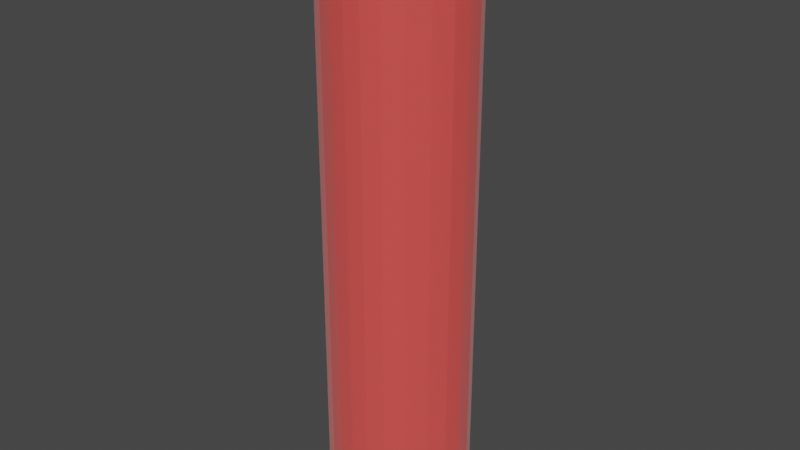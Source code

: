 # Source: boxing.blend  (saved by Blender 2.92.15; exported with 4.5.12 LTS)
import bpy
from mathutils import Matrix  # noqa: F401  (used for matrix-valued properties, if any)

bpy.ops.wm.read_factory_settings(use_empty=True)
scene = bpy.context.scene
scene.name = 'Scene'

# ---- collections
col_collection = bpy.data.collections.new('Collection'); scene.collection.children.link(col_collection)

# ---- materials (node trees are filled in below, after node groups)
mat_material_001 = bpy.data.materials.new('Material.001')
mat_material_001.use_transparent_shadow = False

# ---- material node trees
mat_material_001.use_nodes = True; mat_material_001.node_tree.nodes.clear()
_N = mat_material_001.node_tree.nodes; _L = mat_material_001.node_tree.links
n0 = _N.new('ShaderNodeBsdfPrincipled'); n0.name = 'Principled BSDF'; n0.location = (10, 300)
n0.distribution = 'GGX'
n0.subsurface_method = 'BURLEY'
n0.inputs[0].default_value = (0.8, 0.06743, 0.05963, 1.0)
n0.inputs[2].default_value = 0.7624
n0.inputs[3].default_value = 1.45
n0.inputs[8].default_value = 1.0
n0.inputs[10].default_value = 0.05446
n0.inputs[24].default_value = 0.1277
n0.inputs[27].default_value = (0.0, 0.0, 0.0, 1.0)
n0.inputs[28].default_value = 1.0
n1 = _N.new('ShaderNodeOutputMaterial'); n1.name = 'Material Output'; n1.location = (300, 300)
_L.new(n0.outputs[0], n1.inputs[0])
n1.is_active_output = True

# ---- world
world_world = bpy.data.worlds.new('World'); scene.world = world_world
world_world.use_nodes = True; world_world.node_tree.nodes.clear()
_N = world_world.node_tree.nodes; _L = world_world.node_tree.links
n0 = _N.new('ShaderNodeOutputWorld'); n0.name = 'World Output'; n0.location = (300, 300)
n1 = _N.new('ShaderNodeBackground'); n1.name = 'Background'; n1.location = (10, 300)
n1.inputs[0].default_value = (0.05088, 0.05088, 0.05088, 1.0)
_L.new(n1.outputs[0], n0.inputs[0])
n0.is_active_output = True
world_world.color = (0.05088, 0.05088, 0.05088)
world_world.use_sun_shadow = False
world_world.sun_shadow_jitter_overblur = 0.0

# ---- meshes
me_plane = bpy.data.meshes.new('Plane')
me_plane.from_pydata([(-0.15, -0.15, 0.0), (0.15, -0.15, 0.0), (-0.15, 0.15, 0.0), (0.15, 0.15, 0.0), (-0.1914, 0.1, 0.0), (-0.2178, 0.05, 0.0), (-0.2264, 0.0, 0.0), (-0.2178, -0.05, 0.0), (-0.1914, -0.1, 0.0), (0.1914, -0.1, 0.0), (0.2178, -0.05, 0.0), (0.2264, 0.0, 0.0), (0.2178, 0.05, 0.0), (0.1914, 0.1, 0.0), (-0.1, -0.1795, 0.0), (-0.05, -0.1973, 0.0), (0.0, -0.2027, 0.0), (0.05, -0.1973, 0.0), (0.1, -0.1795, 0.0), (0.1, 0.1795, 0.0), (0.05, 0.1973, 0.0), (0.0, 0.2027, 0.0), (-0.05, 0.1973, 0.0), (-0.1, 0.1795, 0.0), (0.1276, -0.1197, 0.0), (0.06381, -0.1315, 0.0), (5.292e-10, -0.1352, 0.0), (-0.06381, -0.1315, 0.0), (-0.1276, -0.1197, 0.0), (0.1452, -0.05983, 0.0), (0.07261, -0.06577, 0.0), (7.978e-10, -0.06758, 0.0), (-0.07261, -0.06577, 0.0), (-0.1452, -0.05983, 0.0), (0.1509, -2.301e-10, 0.0), (0.07546, -4.644e-10, 0.0), (8.291e-10, -5.359e-10, 0.0), (-0.07546, -4.644e-10, 0.0), (-0.1509, -2.301e-10, 0.0), (0.1452, 0.05983, 0.0), (0.07261, 0.06577, 0.0), (7.978e-10, 0.06758, 0.0), (-0.07261, 0.06577, 0.0), (-0.1452, 0.05983, 0.0), (0.1276, 0.1197, 0.0), (0.06381, 0.1315, 0.0), (5.292e-10, 0.1352, 0.0), (-0.06381, 0.1315, 0.0), (-0.1276, 0.1197, 0.0), (-0.1914, -0.1, 1.7), (-0.15, -0.15, 1.7), (0.1, -0.1795, 1.7), (0.15, -0.15, 1.7), (0.1914, 0.1, 1.7), (0.15, 0.15, 1.7), (-0.1, 0.1795, 1.7), (-0.15, 0.15, 1.7), (-0.1914, 0.1, 1.7), (-0.2178, 0.05, 1.7), (-0.2264, 0.0, 1.7), (-0.2178, -0.05, 1.7), (0.1914, -0.1, 1.7), (0.2178, -0.05, 1.7), (0.2264, 0.0, 1.7), (0.2178, 0.05, 1.7), (-0.1276, -0.1197, 1.7), (-0.1452, -0.05983, 1.7), (-0.1509, -2.301e-10, 1.7), (-0.1452, 0.05983, 1.7), (-0.1276, 0.1197, 1.7), (-0.1, -0.1795, 1.7), (-0.05, -0.1973, 1.7), (0.0, -0.2027, 1.7), (0.05, -0.1973, 1.7), (0.1, 0.1795, 1.7), (0.05, 0.1973, 1.7), (0.0, 0.2027, 1.7), (-0.05, 0.1973, 1.7), (0.1276, -0.1197, 1.7), (0.06381, -0.1315, 1.7), (5.292e-10, -0.1352, 1.7), (-0.06381, -0.1315, 1.7), (0.1452, -0.05983, 1.7), (0.07261, -0.06577, 1.7), (7.978e-10, -0.06758, 1.7), (-0.07261, -0.06577, 1.7), (0.1509, -2.301e-10, 1.7), (0.07546, -4.644e-10, 1.7), (8.291e-10, -5.359e-10, 1.7), (-0.07546, -4.644e-10, 1.7), (0.1452, 0.05983, 1.7), (0.07261, 0.06577, 1.7), (7.978e-10, 0.06758, 1.7), (-0.07261, 0.06577, 1.7), (0.1276, 0.1197, 1.7), (0.06381, 0.1315, 1.7), (5.292e-10, 0.1352, 1.7), (-0.06381, 0.1315, 1.7)], [], [(44, 19, 3, 13), (18, 24, 9, 1), (24, 29, 10, 9), (29, 34, 11, 10), (34, 39, 12, 11), (39, 44, 13, 12), (5, 4, 48, 43), (43, 48, 47, 42), (42, 47, 46, 41), (41, 46, 45, 40), (40, 45, 44, 39), (6, 5, 43, 38), (38, 43, 42, 37), (37, 42, 41, 36), (36, 41, 40, 35), (35, 40, 39, 34), (7, 6, 38, 33), (33, 38, 37, 32), (32, 37, 36, 31), (31, 36, 35, 30), (30, 35, 34, 29), (8, 7, 33, 28), (28, 33, 32, 27), (27, 32, 31, 26), (26, 31, 30, 25), (25, 30, 29, 24), (0, 8, 28, 14), (14, 28, 27, 15), (15, 27, 26, 16), (16, 26, 25, 17), (17, 25, 24, 18), (4, 2, 23, 48), (48, 23, 22, 47), (47, 22, 21, 46), (46, 21, 20, 45), (45, 20, 19, 44), (94, 53, 54, 74), (51, 52, 61, 78), (78, 61, 62, 82), (82, 62, 63, 86), (86, 63, 64, 90), (90, 64, 53, 94), (58, 68, 69, 57), (68, 93, 97, 69), (93, 92, 96, 97), (92, 91, 95, 96), (91, 90, 94, 95), (59, 67, 68, 58), (67, 89, 93, 68), (89, 88, 92, 93), (88, 87, 91, 92), (87, 86, 90, 91), (60, 66, 67, 59), (66, 85, 89, 67), (85, 84, 88, 89), (84, 83, 87, 88), (83, 82, 86, 87), (49, 65, 66, 60), (65, 81, 85, 66), (81, 80, 84, 85), (80, 79, 83, 84), (79, 78, 82, 83), (50, 70, 65, 49), (70, 71, 81, 65), (71, 72, 80, 81), (72, 73, 79, 80), (73, 51, 78, 79), (57, 69, 55, 56), (69, 97, 77, 55), (97, 96, 76, 77), (96, 95, 75, 76), (95, 94, 74, 75), (18, 1, 52, 51), (1, 9, 61, 52), (3, 19, 74, 54), (13, 3, 54, 53), (9, 10, 62, 61), (19, 20, 75, 74), (23, 2, 56, 55), (10, 11, 63, 62), (20, 21, 76, 75), (2, 4, 57, 56), (0, 14, 70, 50), (11, 12, 64, 63), (21, 22, 77, 76), (4, 5, 58, 57), (14, 15, 71, 70), (12, 13, 53, 64), (22, 23, 55, 77), (5, 6, 59, 58), (15, 16, 72, 71), (6, 7, 60, 59), (16, 17, 73, 72), (8, 0, 50, 49), (7, 8, 49, 60), (17, 18, 51, 73)])
_uv = me_plane.uv_layers.new(name='UVMap')
_uv.uv.foreach_set('vector', [0.8333, 0.8333, 0.8333, 1.0, 1.0, 1.0, 1.0, 0.8333, 0.8333, 0.0, 0.8333, 0.1667, 1.0, 0.1667, 1.0, 0.0, 0.8333, 0.1667, 0.8333, 0.3333, 1.0, 0.3333, 1.0, 0.1667, 0.8333, 0.3333, 0.8333, 0.5, 1.0, 0.5, 1.0, 0.3333, 0.8333, 0.5, 0.8333, 0.6667, 1.0, 0.6667, 1.0, 0.5, 0.8333, 0.6667, 0.8333, 0.8333, 1.0, 0.8333, 1.0, 0.6667, 0.0, 0.6667, 0.0, 0.8333, 0.1667, 0.8333, 0.1667, 0.6667, 0.1667, 0.6667, 0.1667, 0.8333, 0.3333, 0.8333, 0.3333, 0.6667, 0.3333, 0.6667, 0.3333, 0.8333, 0.5, 0.8333, 0.5, 0.6667, 0.5, 0.6667, 0.5, 0.8333, 0.6667, 0.8333, 0.6667, 0.6667, 0.6667, 0.6667, 0.6667, 0.8333, 0.8333, 0.8333, 0.8333, 0.6667, 0.0, 0.5, 0.0, 0.6667, 0.1667, 0.6667, 0.1667, 0.5, 0.1667, 0.5, 0.1667, 0.6667, 0.3333, 0.6667, 0.3333, 0.5, 0.3333, 0.5, 0.3333, 0.6667, 0.5, 0.6667, 0.5, 0.5, 0.5, 0.5, 0.5, 0.6667, 0.6667, 0.6667, 0.6667, 0.5, 0.6667, 0.5, 0.6667, 0.6667, 0.8333, 0.6667, 0.8333, 0.5, 0.0, 0.3333, 0.0, 0.5, 0.1667, 0.5, 0.1667, 0.3333, 0.1667, 0.3333, 0.1667, 0.5, 0.3333, 0.5, 0.3333, 0.3333, 0.3333, 0.3333, 0.3333, 0.5, 0.5, 0.5, 0.5, 0.3333, 0.5, 0.3333, 0.5, 0.5, 0.6667, 0.5, 0.6667, 0.3333, 0.6667, 0.3333, 0.6667, 0.5, 0.8333, 0.5, 0.8333, 0.3333, 0.0, 0.1667, 0.0, 0.3333, 0.1667, 0.3333, 0.1667, 0.1667, 0.1667, 0.1667, 0.1667, 0.3333, 0.3333, 0.3333, 0.3333, 0.1667, 0.3333, 0.1667, 0.3333, 0.3333, 0.5, 0.3333, 0.5, 0.1667, 0.5, 0.1667, 0.5, 0.3333, 0.6667, 0.3333, 0.6667, 0.1667, 0.6667, 0.1667, 0.6667, 0.3333, 0.8333, 0.3333, 0.8333, 0.1667, 0.0, 0.0, 0.0, 0.1667, 0.1667, 0.1667, 0.1667, 0.0, 0.1667, 0.0, 0.1667, 0.1667, 0.3333, 0.1667, 0.3333, 0.0, 0.3333, 0.0, 0.3333, 0.1667, 0.5, 0.1667, 0.5, 0.0, 0.5, 0.0, 0.5, 0.1667, 0.6667, 0.1667, 0.6667, 0.0, 0.6667, 0.0, 0.6667, 0.1667, 0.8333, 0.1667, 0.8333, 0.0, 0.0, 0.8333, 0.0, 1.0, 0.1667, 1.0, 0.1667, 0.8333, 0.1667, 0.8333, 0.1667, 1.0, 0.3333, 1.0, 0.3333, 0.8333, 0.3333, 0.8333, 0.3333, 1.0, 0.5, 1.0, 0.5, 0.8333, 0.5, 0.8333, 0.5, 1.0, 0.6667, 1.0, 0.6667, 0.8333, 0.6667, 0.8333, 0.6667, 1.0, 0.8333, 1.0, 0.8333, 0.8333, 0.8333, 0.8333, 1.0, 0.8333, 1.0, 1.0, 0.8333, 1.0, 0.8333, 0.0, 1.0, 0.0, 1.0, 0.1667, 0.8333, 0.1667, 0.8333, 0.1667, 1.0, 0.1667, 1.0, 0.3333, 0.8333, 0.3333, 0.8333, 0.3333, 1.0, 0.3333, 1.0, 0.5, 0.8333, 0.5, 0.8333, 0.5, 1.0, 0.5, 1.0, 0.6667, 0.8333, 0.6667, 0.8333, 0.6667, 1.0, 0.6667, 1.0, 0.8333, 0.8333, 0.8333, 0.0, 0.6667, 0.1667, 0.6667, 0.1667, 0.8333, 0.0, 0.8333, 0.1667, 0.6667, 0.3333, 0.6667, 0.3333, 0.8333, 0.1667, 0.8333, 0.3333, 0.6667, 0.5, 0.6667, 0.5, 0.8333, 0.3333, 0.8333, 0.5, 0.6667, 0.6667, 0.6667, 0.6667, 0.8333, 0.5, 0.8333, 0.6667, 0.6667, 0.8333, 0.6667, 0.8333, 0.8333, 0.6667, 0.8333, 0.0, 0.5, 0.1667, 0.5, 0.1667, 0.6667, 0.0, 0.6667, 0.1667, 0.5, 0.3333, 0.5, 0.3333, 0.6667, 0.1667, 0.6667, 0.3333, 0.5, 0.5, 0.5, 0.5, 0.6667, 0.3333, 0.6667, 0.5, 0.5, 0.6667, 0.5, 0.6667, 0.6667, 0.5, 0.6667, 0.6667, 0.5, 0.8333, 0.5, 0.8333, 0.6667, 0.6667, 0.6667, 0.0, 0.3333, 0.1667, 0.3333, 0.1667, 0.5, 0.0, 0.5, 0.1667, 0.3333, 0.3333, 0.3333, 0.3333, 0.5, 0.1667, 0.5, 0.3333, 0.3333, 0.5, 0.3333, 0.5, 0.5, 0.3333, 0.5, 0.5, 0.3333, 0.6667, 0.3333, 0.6667, 0.5, 0.5, 0.5, 0.6667, 0.3333, 0.8333, 0.3333, 0.8333, 0.5, 0.6667, 0.5, 0.0, 0.1667, 0.1667, 0.1667, 0.1667, 0.3333, 0.0, 0.3333, 0.1667, 0.1667, 0.3333, 0.1667, 0.3333, 0.3333, 0.1667, 0.3333, 0.3333, 0.1667, 0.5, 0.1667, 0.5, 0.3333, 0.3333, 0.3333, 0.5, 0.1667, 0.6667, 0.1667, 0.6667, 0.3333, 0.5, 0.3333, 0.6667, 0.1667, 0.8333, 0.1667, 0.8333, 0.3333, 0.6667, 0.3333, 0.0, 0.0, 0.1667, 0.0, 0.1667, 0.1667, 0.0, 0.1667, 0.1667, 0.0, 0.3333, 0.0, 0.3333, 0.1667, 0.1667, 0.1667, 0.3333, 0.0, 0.5, 0.0, 0.5, 0.1667, 0.3333, 0.1667, 0.5, 0.0, 0.6667, 0.0, 0.6667, 0.1667, 0.5, 0.1667, 0.6667, 0.0, 0.8333, 0.0, 0.8333, 0.1667, 0.6667, 0.1667, 0.0, 0.8333, 0.1667, 0.8333, 0.1667, 1.0, 0.0, 1.0, 0.1667, 0.8333, 0.3333, 0.8333, 0.3333, 1.0, 0.1667, 1.0, 0.3333, 0.8333, 0.5, 0.8333, 0.5, 1.0, 0.3333, 1.0, 0.5, 0.8333, 0.6667, 0.8333, 0.6667, 1.0, 0.5, 1.0, 0.6667, 0.8333, 0.8333, 0.8333, 0.8333, 1.0, 0.6667, 1.0, 0.8333, 0.0, 1.0, 0.0, 1.0, 0.0, 0.8333, 0.0, 1.0, 0.0, 1.0, 0.1667, 1.0, 0.1667, 1.0, 0.0, 1.0, 1.0, 0.8333, 1.0, 0.8333, 1.0, 1.0, 1.0, 1.0, 0.8333, 1.0, 1.0, 1.0, 1.0, 1.0, 0.8333, 1.0, 0.1667, 1.0, 0.3333, 1.0, 0.3333, 1.0, 0.1667, 0.8333, 1.0, 0.6667, 1.0, 0.6667, 1.0, 0.8333, 1.0, 0.1667, 1.0, 0.0, 1.0, 0.0, 1.0, 0.1667, 1.0, 1.0, 0.3333, 1.0, 0.5, 1.0, 0.5, 1.0, 0.3333, 0.6667, 1.0, 0.5, 1.0, 0.5, 1.0, 0.6667, 1.0, 0.0, 1.0, 0.0, 0.8333, 0.0, 0.8333, 0.0, 1.0, 0.0, 0.0, 0.1667, 0.0, 0.1667, 0.0, 0.0, 0.0, 1.0, 0.5, 1.0, 0.6667, 1.0, 0.6667, 1.0, 0.5, 0.5, 1.0, 0.3333, 1.0, 0.3333, 1.0, 0.5, 1.0, 0.0, 0.8333, 0.0, 0.6667, 0.0, 0.6667, 0.0, 0.8333, 0.1667, 0.0, 0.3333, 0.0, 0.3333, 0.0, 0.1667, 0.0, 1.0, 0.6667, 1.0, 0.8333, 1.0, 0.8333, 1.0, 0.6667, 0.3333, 1.0, 0.1667, 1.0, 0.1667, 1.0, 0.3333, 1.0, 0.0, 0.6667, 0.0, 0.5, 0.0, 0.5, 0.0, 0.6667, 0.3333, 0.0, 0.5, 0.0, 0.5, 0.0, 0.3333, 0.0, 0.0, 0.5, 0.0, 0.3333, 0.0, 0.3333, 0.0, 0.5, 0.5, 0.0, 0.6667, 0.0, 0.6667, 0.0, 0.5, 0.0, 0.0, 0.1667, 0.0, 0.0, 0.0, 0.0, 0.0, 0.1667, 0.0, 0.3333, 0.0, 0.1667, 0.0, 0.1667, 0.0, 0.3333, 0.6667, 0.0, 0.8333, 0.0, 0.8333, 0.0, 0.6667, 0.0])
me_plane.materials.append(mat_material_001)
me_plane.use_remesh_fix_poles = True
me_plane.use_remesh_preserve_attributes = False
me_plane.use_mirror_vertex_groups = False
me_plane.update()

# ---- objects
ob_plane = bpy.data.objects.new('Plane', me_plane)

# ---- transforms, parenting, visibility, modifiers, constraints
ob_plane.location = (0.0, 1.965, 0.4737)
ob_plane.scale = (0.9322, 1.0, 1.0)
ob_plane.lineart.crease_threshold = 0.0
_m = ob_plane.modifiers.new('Bevel', 'BEVEL')
_m.width = 0.01
_m.width_pct = 0.01
_m.segments = 5
_m.mark_sharp = True

# ---- collection membership
col_collection.objects.link(ob_plane)

# ---- scene / render settings (as saved in the file)
scene.frame_start = 1; scene.frame_end = 250; scene.frame_set(1)
scene.render.engine = 'BLENDER_EEVEE_NEXT'
scene.cycles.use_denoising = False
scene.cycles.samples = 128
scene.cycles.sampling_pattern = 'TABULATED_SOBOL'
scene.cycles.use_adaptive_sampling = False
scene.cycles.use_light_tree = False
scene.eevee.light_threshold = 0.282
scene.view_settings.view_transform = 'Filmic'
bpy.context.view_layer.update()

# ---- added for rendering (the .blend has no active camera and no usable light): camera, sun
cam_auto = bpy.data.cameras.new('AutoCamera')
cam_auto.lens = 50.0
cam_auto.sensor_width = 36.0
cam_auto.clip_end = 1000.0
ob_auto_camera = bpy.data.objects.new('AutoCamera', cam_auto)
scene.collection.objects.link(ob_auto_camera)
ob_auto_camera.location = (1.66349, -0.0310497, 2.65448)
ob_auto_camera.rotation_euler = (1.09748, -7.21219e-08, 0.694738)
scene.camera = ob_auto_camera
light_auto_sun = bpy.data.lights.new('AutoSun', 'SUN')
light_auto_sun.energy = 3.0
light_auto_sun.angle = 0.0523599
ob_auto_sun = bpy.data.objects.new('AutoSun', light_auto_sun)
scene.collection.objects.link(ob_auto_sun)
ob_auto_sun.rotation_euler = (0.872665, 0.174533, 0.523599)
bpy.context.view_layer.update()
